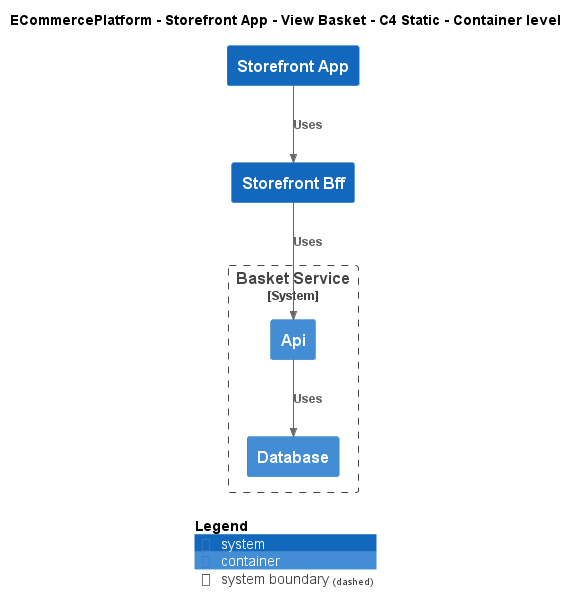

The diagram above was rendered by PlantUML. Its source (embedded in the PNG):
@startuml
!include ..\..\..\..\..\.c4s\C4_Container.puml

AddElementTag("c4interflow:lifecycle:new", $bgColor=green, $fontColor=#ffffff, $borderColor=green, $shadowing="False")
AddElementTag("c4interflow:lifecycle:changed", $bgColor=orange, $fontColor=#ffffff, $borderColor=orange, $shadowing="False")
AddElementTag("c4interflow:lifecycle:removed", $bgColor=red, $fontColor=#ffffff, $borderColor=red, $shadowing="False")

AddRelTag("c4interflow:lifecycle:new", $textColor=green, $lineColor=green)
AddRelTag("c4interflow:lifecycle:changed", $textColor=orange, $lineColor=orange)
AddRelTag("c4interflow:lifecycle:removed", $textColor=red, $lineColor=red)

SHOW_PERSON_PORTRAIT()
LAYOUT_TOP_DOWN()

skinparam linetype polyline

title ECommercePlatform - Storefront App - View Basket - C4 Static - Container level

System(ECommercePlatform.SoftwareSystems.StorefrontApp, "Storefront App", "")
System(ECommercePlatform.SoftwareSystems.StorefrontBff, "Storefront Bff", "")

System_Boundary(ECommercePlatform.SoftwareSystems.BasketService, "Basket Service") {
    Container(ECommercePlatform.SoftwareSystems.BasketService.Containers.Api, "Api", "", "")
    Container(ECommercePlatform.SoftwareSystems.BasketService.Containers.Database, "Database", "", "")
}

Rel(ECommercePlatform.SoftwareSystems.StorefrontApp, ECommercePlatform.SoftwareSystems.StorefrontBff, "Uses")
Rel(ECommercePlatform.SoftwareSystems.StorefrontBff, ECommercePlatform.SoftwareSystems.BasketService.Containers.Api, "Uses")
Rel(ECommercePlatform.SoftwareSystems.BasketService.Containers.Api, ECommercePlatform.SoftwareSystems.BasketService.Containers.Database, "Uses")


SHOW_LEGEND()
@enduml